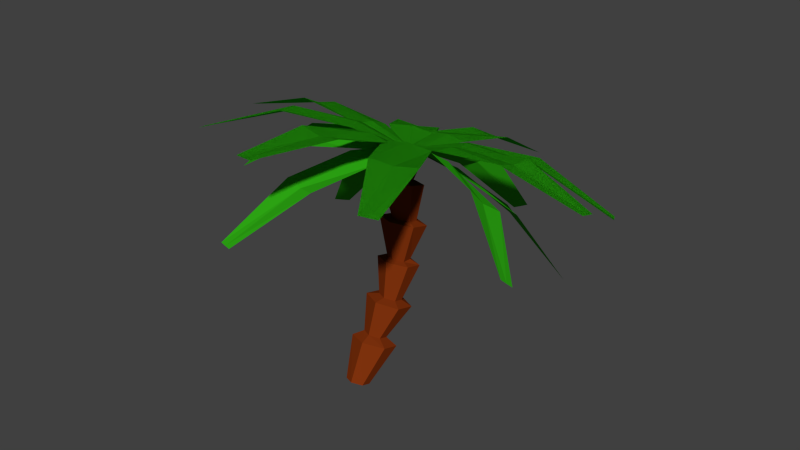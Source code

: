 # Source: LD_palm_tree_2.blend  (saved by Blender 2.72.0; exported with 4.5.12 LTS)
import bpy
from mathutils import Matrix  # noqa: F401  (used for matrix-valued properties, if any)

bpy.ops.wm.read_factory_settings(use_empty=True)
scene = bpy.context.scene
scene.name = 'Scene'

# ---- collections
col_collection_1 = bpy.data.collections.new('Collection 1'); scene.collection.children.link(col_collection_1)

# ---- materials (node trees are filled in below, after node groups)
mat_material_002 = bpy.data.materials.new('Material.002')
mat_material_002.alpha_threshold = 0.0
mat_material_002.diffuse_color = (0.02956, 0.4287, 0.008023, 1.0)
mat_material_002.roughness = 0.5
mat_material_004 = bpy.data.materials.new('Material.004')
mat_material_004.alpha_threshold = 0.0
mat_material_004.roughness = 0.5
mat_material_003 = bpy.data.materials.new('Material.003')
mat_material_003.alpha_threshold = 0.0
mat_material_003.roughness = 0.5

# ---- material node trees
mat_material_002.use_nodes = True; mat_material_002.node_tree.nodes.clear()
_N = mat_material_002.node_tree.nodes; _L = mat_material_002.node_tree.links
n0 = _N.new('ShaderNodeOutputMaterial'); n0.name = 'Material Output'; n0.location = (300, 300)
n1 = _N.new('ShaderNodeBsdfDiffuse'); n1.name = 'Diffuse BSDF'; n1.location = (10, 300)
n1.inputs[0].default_value = (0.02989, 0.4292, 0.007763, 1.0)
_L.new(n1.outputs[0], n0.inputs[0])
n0.is_active_output = True
mat_material_004.use_nodes = True; mat_material_004.node_tree.nodes.clear()
_N = mat_material_004.node_tree.nodes; _L = mat_material_004.node_tree.links
n0 = _N.new('ShaderNodeOutputMaterial'); n0.name = 'Material Output'; n0.location = (300, 300)
n1 = _N.new('ShaderNodeBsdfDiffuse'); n1.name = 'Diffuse BSDF'; n1.location = (10, 300)
n1.inputs[0].default_value = (0.004422, 0.3844, 0.0, 1.0)
_L.new(n1.outputs[0], n0.inputs[0])
n0.is_active_output = True
mat_material_003.use_nodes = True; mat_material_003.node_tree.nodes.clear()
_N = mat_material_003.node_tree.nodes; _L = mat_material_003.node_tree.links
n0 = _N.new('ShaderNodeOutputMaterial'); n0.name = 'Material Output'; n0.location = (300, 300)
n1 = _N.new('ShaderNodeBsdfDiffuse'); n1.name = 'Diffuse BSDF'; n1.location = (10, 300)
n1.inputs[0].default_value = (0.214, 0.03244, 0.004413, 1.0)
_L.new(n1.outputs[0], n0.inputs[0])
n0.is_active_output = True

# ---- world
world_world = bpy.data.worlds.new('World'); scene.world = world_world
world_world.color = (0.05088, 0.05088, 0.05088)
world_world.use_sun_shadow = False
world_world.sun_shadow_jitter_overblur = 0.0
world_world.cycles.sampling_method = 'MANUAL'
world_world.cycles.sample_map_resolution = 256

# ---- meshes
me_plane = bpy.data.meshes.new('Plane')
me_plane.from_pydata([(0.1886, -0.2877, -0.03032), (2.194, -0.9978, 0.4102), (0.1886, 0.2877, -0.03032), (2.221, 1.014, 0.4729), (5.249, -0.9781, 0.687), (5.312, 1.049, 0.8562), (8.939, -0.3813, -0.2917), (8.941, 0.3827, -0.2801), (0.1886, 0.0, -0.04704), (2.207, 0.007986, 0.5765), (5.276, 0.03133, 0.6499), (8.94, 0.0005936, -0.2928), (0.07083, -0.09243, -0.0128), (0.4282, -2.185, 0.423), (0.5727, 0.1891, -0.0128), (2.175, -1.205, 0.424), (1.925, -4.827, 0.2351), (3.656, -3.84, 0.2351), (4.27, -7.769, -1.114), (4.936, -7.396, -1.114), (0.3218, 0.04836, -0.02953), (1.3, -1.696, 0.5606), (2.775, -4.325, 0.102), (4.603, -7.583, -1.121), (0.4281, 0.3331, -0.008989), (1.293, 2.293, 0.4748), (-0.1462, 0.3705, -0.008989), (-0.7269, 2.413, 0.4268), (1.482, 5.309, 0.6661), (-0.536, 5.429, 0.6188), (1.091, 9.058, -0.2735), (0.3294, 9.108, -0.2735), (0.1409, 0.3518, -0.02571), (0.2743, 2.349, 0.5655), (0.47, 5.357, 0.4882), (0.71, 9.083, -0.2799), (0.2255, 0.2282, 0.008528), (2.366, 0.4613, 0.5049), (-0.02283, 0.7473, 0.008528), (1.504, 2.266, 0.5061), (5.181, 1.818, 0.542), (4.308, 3.61, 0.542), (8.165, 3.922, -1.062), (7.836, 4.61, -1.062), (0.1013, 0.4878, -0.008198), (1.935, 1.363, 0.6401), (4.735, 2.699, 0.4088), (8.001, 4.266, -1.067), (0.1886, -0.2877, -0.03032), (2.194, -0.9978, 0.4102), (0.1886, 0.2877, -0.03032), (2.221, 1.014, 0.4729), (5.249, -0.9781, 0.687), (5.312, 1.049, 0.8562), (8.939, -0.3813, -0.2917), (8.941, 0.3827, -0.2801), (0.1886, 0.0, -0.04704), (2.207, 0.007986, 0.5765), (5.276, 0.03133, 0.6499), (8.94, 0.0005936, -0.2928), (0.07083, -0.09243, -0.0128), (0.4282, -2.185, 0.423), (0.5727, 0.1891, -0.0128), (2.175, -1.205, 0.424), (1.925, -4.827, 0.2351), (3.656, -3.84, 0.2351), (4.27, -7.769, -1.114), (4.936, -7.396, -1.114), (0.3218, 0.04836, -0.02953), (1.3, -1.696, 0.5606), (2.775, -4.325, 0.102), (4.603, -7.583, -1.121), (0.4281, 0.3331, -0.008989), (1.293, 2.293, 0.4748), (-0.1462, 0.3705, -0.008989), (-0.7269, 2.413, 0.4268), (1.482, 5.309, 0.6661), (-0.536, 5.429, 0.6188), (1.091, 9.058, -0.2735), (0.3294, 9.108, -0.2735), (0.1409, 0.3518, -0.02571), (0.2743, 2.349, 0.5655), (0.47, 5.357, 0.4882), (0.71, 9.083, -0.2799), (0.2255, 0.2282, 0.008528), (2.366, 0.4613, 0.5049), (-0.02283, 0.7473, 0.008528), (1.504, 2.266, 0.5061), (5.181, 1.818, 0.542), (4.308, 3.61, 0.542), (8.165, 3.922, -1.062), (7.836, 4.61, -1.062), (0.1013, 0.4878, -0.008198), (1.935, 1.363, 0.6401), (4.735, 2.699, 0.4088), (8.001, 4.266, -1.067), (-0.1384, 0.4058, -0.03032), (-2.16, 1.068, 0.4102), (-0.1247, -0.1695, -0.03032), (-2.139, -0.9438, 0.4729), (-5.214, 0.9752, 0.687), (-5.228, -1.053, 0.8562), (-8.888, 0.2905, -0.2917), (-8.873, -0.4733, -0.2801), (-0.1315, 0.1182, -0.04704), (-2.149, 0.062, 0.5765), (-5.217, -0.03457, 0.6499), (-8.88, -0.09128, -0.2928), (-0.01594, 0.2134, -0.0128), (-0.4232, 2.297, 0.423), (-0.511, -0.08009, -0.0128), (-2.146, 1.276, 0.424), (-1.983, 4.902, 0.2351), (-3.69, 3.874, 0.2351), (-4.397, 7.788, -1.114), (-5.054, 7.399, -1.114), (-0.2635, 0.06664, -0.02953), (-1.283, 1.787, 0.5606), (-2.82, 4.38, 0.102), (-4.725, 7.593, -1.121), (-0.3629, -0.2205, -0.008989), (-1.181, -2.2, 0.4748), (0.2121, -0.2442, -0.008989), (0.8413, -2.272, 0.4268), (-1.298, -5.22, 0.6661), (0.7225, -5.292, 0.6188), (-0.817, -8.959, -0.2735), (-0.05489, -8.99, -0.2735), (-0.07542, -0.2324, -0.02571), (-0.1611, -2.232, 0.5655), (-0.285, -5.244, 0.4882), (-0.436, -8.975, -0.2799), (-0.1629, -0.1109, 0.008528), (-2.298, -0.3949, 0.5049), (0.09773, -0.6239, 0.008528), (-1.392, -2.178, 0.5061), (-5.079, -1.818, 0.542), (-4.164, -3.589, 0.542), (-8.012, -3.993, -1.062), (-7.667, -4.673, -1.062), (-0.03259, -0.3674, -0.008198), (-1.844, -1.286, 0.6401), (-4.612, -2.688, 0.4088), (-7.84, -4.333, -1.067), (-0.1384, 0.4058, -0.03032), (-2.16, 1.068, 0.4102), (-0.1247, -0.1695, -0.03032), (-2.139, -0.9438, 0.4729), (-5.214, 0.9752, 0.687), (-5.228, -1.053, 0.8562), (-8.888, 0.2905, -0.2917), (-8.873, -0.4733, -0.2801), (-0.1315, 0.1182, -0.04704), (-2.149, 0.062, 0.5765), (-5.217, -0.03457, 0.6499), (-8.88, -0.09128, -0.2928), (-0.01594, 0.2134, -0.0128), (-0.4232, 2.297, 0.423), (-0.511, -0.08009, -0.0128), (-2.146, 1.276, 0.424), (-1.983, 4.902, 0.2351), (-3.69, 3.874, 0.2351), (-4.397, 7.788, -1.114), (-5.054, 7.399, -1.114), (-0.2635, 0.06664, -0.02953), (-1.283, 1.787, 0.5606), (-2.82, 4.38, 0.102), (-4.725, 7.593, -1.121), (-0.3629, -0.2205, -0.008989), (-1.181, -2.2, 0.4748), (0.2121, -0.2442, -0.008989), (0.8413, -2.272, 0.4268), (-1.298, -5.22, 0.6661), (0.7225, -5.292, 0.6188), (-0.817, -8.959, -0.2735), (-0.05489, -8.99, -0.2735), (-0.07542, -0.2324, -0.02571), (-0.1611, -2.232, 0.5655), (-0.285, -5.244, 0.4882), (-0.436, -8.975, -0.2799), (-0.1629, -0.1109, 0.008528), (-2.298, -0.3949, 0.5049), (0.09773, -0.6239, 0.008528), (-1.392, -2.178, 0.5061), (-5.079, -1.818, 0.542), (-4.164, -3.589, 0.542), (-8.012, -3.993, -1.062), (-7.667, -4.673, -1.062), (-0.03259, -0.3674, -0.008198), (-1.844, -1.286, 0.6401), (-4.612, -2.688, 0.4088), (-7.84, -4.333, -1.067), (-0.3799, 0.1293, -0.03216), (-1.731, -1.514, -0.5771), (0.1645, -0.05679, -0.04375), (0.1937, -2.136, -0.6538), (-2.632, -4.092, -1.885), (-0.7093, -4.715, -1.961), (-2.982, -6.915, -4.531), (-2.261, -7.162, -4.546), (-0.1053, 0.04408, -0.05255), (-0.7754, -1.878, -0.5134), (-1.643, -4.322, -2.052), (-2.621, -7.035, -4.544), (-0.1632, 0.1549, 0.03669), (-2.349, 0.3028, 0.3311), (-0.04319, -0.3491, -0.2139), (-1.932, -1.449, -0.5389), (-5.375, -0.09935, -0.3319), (-4.946, -1.843, -1.197), (-8.505, -0.3176, -2.794), (-8.346, -0.9855, -3.126), (-0.1008, -0.08927, -0.1032), (-2.159, -0.636, 0.0136), (-5.129, -0.8985, -0.8729), (-8.425, -0.6491, -2.965), (0.1674, 0.561, -0.03216), (-1.174, 2.212, -0.5771), (-0.1233, 0.06447, -0.04375), (-2.167, 0.4497, -0.6538), (-3.521, 3.608, -1.885), (-4.514, 1.848, -1.961), (-6.218, 4.513, -4.531), (-6.604, 3.855, -4.546), (0.02927, 0.3089, -0.05255), (-1.721, 1.348, -0.5134), (-3.943, 2.685, -2.052), (-6.408, 4.183, -4.544), (0.1494, 0.3436, 0.03669), (0.7292, 2.456, 0.3311), (-0.3684, 0.3262, -0.2139), (-1.071, 2.396, -0.5389), (0.9374, 5.502, -0.3319), (-0.8565, 5.428, -1.197), (1.346, 8.613, -2.794), (0.6601, 8.59, -3.126), (-0.1023, 0.331, -0.1032), (-0.2286, 2.457, 0.0136), (0.1052, 5.42, -0.8729), (1.006, 8.601, -2.965), (0.4659, -0.09305, -0.03216), (2.423, 0.7421, -0.5771), (0.06868, 0.3232, -0.04375), (1.002, 2.182, -0.6538), (4.411, 2.614, -1.885), (2.992, 4.053, -1.961), (6.024, 4.957, -4.531), (5.497, 5.509, -4.546), (0.2616, 0.1092, -0.05255), (1.743, 1.506, -0.5134), (3.639, 3.274, -2.052), (5.759, 5.231, -4.544), (0.2619, -0.01583, 0.03669), (2.133, -1.155, 0.3311), (0.3878, 0.4867, -0.2139), (2.571, 0.5917, -0.5389), (5.004, -2.194, -0.3319), (5.427, -0.4491, -1.197), (7.882, -3.444, -2.794), (8.049, -2.778, -3.126), (0.3191, 0.2296, -0.1032), (2.397, -0.2344, 0.0136), (5.154, -1.371, -0.8729), (7.964, -3.113, -2.965)], [], [(8, 9, 3, 2), (9, 1, 4, 10), (10, 4, 6, 11), (0, 1, 9, 8), (3, 9, 10, 5), (5, 10, 11, 7), (20, 21, 15, 14), (21, 13, 16, 22), (22, 16, 18, 23), (12, 13, 21, 20), (15, 21, 22, 17), (17, 22, 23, 19), (32, 33, 27, 26), (33, 25, 28, 34), (34, 28, 30, 35), (24, 25, 33, 32), (27, 33, 34, 29), (29, 34, 35, 31), (44, 45, 39, 38), (45, 37, 40, 46), (46, 40, 42, 47), (36, 37, 45, 44), (39, 45, 46, 41), (41, 46, 47, 43), (56, 57, 51, 50), (57, 49, 52, 58), (58, 52, 54, 59), (48, 49, 57, 56), (51, 57, 58, 53), (53, 58, 59, 55), (68, 69, 63, 62), (69, 61, 64, 70), (70, 64, 66, 71), (60, 61, 69, 68), (63, 69, 70, 65), (65, 70, 71, 67), (80, 81, 75, 74), (81, 73, 76, 82), (82, 76, 78, 83), (72, 73, 81, 80), (75, 81, 82, 77), (77, 82, 83, 79), (92, 93, 87, 86), (93, 85, 88, 94), (94, 88, 90, 95), (84, 85, 93, 92), (87, 93, 94, 89), (89, 94, 95, 91), (104, 105, 99, 98), (105, 97, 100, 106), (106, 100, 102, 107), (96, 97, 105, 104), (99, 105, 106, 101), (101, 106, 107, 103), (116, 117, 111, 110), (117, 109, 112, 118), (118, 112, 114, 119), (108, 109, 117, 116), (111, 117, 118, 113), (113, 118, 119, 115), (128, 129, 123, 122), (129, 121, 124, 130), (130, 124, 126, 131), (120, 121, 129, 128), (123, 129, 130, 125), (125, 130, 131, 127), (140, 141, 135, 134), (141, 133, 136, 142), (142, 136, 138, 143), (132, 133, 141, 140), (135, 141, 142, 137), (137, 142, 143, 139), (152, 153, 147, 146), (153, 145, 148, 154), (154, 148, 150, 155), (144, 145, 153, 152), (147, 153, 154, 149), (149, 154, 155, 151), (164, 165, 159, 158), (165, 157, 160, 166), (166, 160, 162, 167), (156, 157, 165, 164), (159, 165, 166, 161), (161, 166, 167, 163), (176, 177, 171, 170), (177, 169, 172, 178), (178, 172, 174, 179), (168, 169, 177, 176), (171, 177, 178, 173), (173, 178, 179, 175), (188, 189, 183, 182), (189, 181, 184, 190), (190, 184, 186, 191), (180, 181, 189, 188), (183, 189, 190, 185), (185, 190, 191, 187), (200, 201, 195, 194), (201, 193, 196, 202), (202, 196, 198, 203), (192, 193, 201, 200), (195, 201, 202, 197), (197, 202, 203, 199), (212, 213, 207, 206), (213, 205, 208, 214), (214, 208, 210, 215), (204, 205, 213, 212), (207, 213, 214, 209), (209, 214, 215, 211), (224, 225, 219, 218), (225, 217, 220, 226), (226, 220, 222, 227), (216, 217, 225, 224), (219, 225, 226, 221), (221, 226, 227, 223), (236, 237, 231, 230), (237, 229, 232, 238), (238, 232, 234, 239), (228, 229, 237, 236), (231, 237, 238, 233), (233, 238, 239, 235), (248, 249, 243, 242), (249, 241, 244, 250), (250, 244, 246, 251), (240, 241, 249, 248), (243, 249, 250, 245), (245, 250, 251, 247), (260, 261, 255, 254), (261, 253, 256, 262), (262, 256, 258, 263), (252, 253, 261, 260), (255, 261, 262, 257), (257, 262, 263, 259)])
me_plane.materials.append(mat_material_002)
me_plane.use_remesh_preserve_volume = False
me_plane.use_remesh_preserve_attributes = False
me_plane.use_mirror_vertex_groups = False
me_plane.update()
me_cylinder = bpy.data.meshes.new('Cylinder')
me_cylinder.from_pydata([(0.0, 2.477, -0.06686), (-0.4911, 2.31, 1.939), (0.866, 1.973, -0.06772), (0.4016, 1.788, 1.941), (0.866, 0.9703, -0.06943), (0.3996, 0.7889, 1.939), (-8.941e-08, 0.4718, -0.07029), (-0.495, 0.3114, 1.935), (-0.866, 0.9703, -0.06943), (-1.388, 0.8316, 1.933), (-0.866, 1.973, -0.06772), (-1.386, 1.831, 1.935), (-0.1347, 3.832, 0.3359), (0.07693, 4.617, 0.6674), (-0.04126, 4.759, 1.018), (0.1225, 4.141, 1.344), (-0.4056, 3.132, 1.676), (0.4871, 2.608, 1.678), (1.009, 3.612, 1.353), (0.8238, 4.25, 1.014), (0.9411, 4.109, 0.6594), (0.7294, 3.318, 0.3287), (0.4852, 1.61, 1.675), (1.007, 2.615, 1.349), (0.866, 3.261, 0.9935), (0.9411, 3.113, 0.655), (0.7294, 2.321, 0.3253), (-0.4095, 1.136, 1.67), (0.1186, 2.147, 1.335), (-8.941e-08, 2.767, 0.991), (0.07693, 2.625, 0.6586), (-0.1347, 1.849, 0.3294), (-1.302, 1.657, 1.669), (-0.7677, 2.67, 1.326), (-0.866, 3.261, 0.9935), (-0.7872, 3.123, 0.6666), (-0.9989, 2.364, 0.3368), (-1.3, 2.657, 1.672), (-0.7658, 3.667, 1.33), (-0.9082, 4.258, 1.016), (-0.7872, 4.119, 0.6711), (-0.9989, 3.364, 0.3402), (1.714, 3.589, 0.2845), (1.714, 1.803, 0.2788), (-1.49e-07, 0.9125, 0.276), (-1.714, 1.803, 0.2788), (-1.714, 3.589, 0.2845), (2.98e-08, 4.475, 0.2873), (0.02629, 5.59, 0.642), (1.757, 4.569, 0.626), (1.757, 2.568, 0.6172), (0.02629, 1.589, 0.6243), (-1.704, 2.609, 0.6403), (-1.704, 4.609, 0.6493), (2.98e-08, 5.618, 0.9864), (1.579, 4.708, 0.9819), (1.579, 2.888, 0.9729), (-1.49e-07, 1.978, 0.9684), (-1.579, 2.888, 0.9729), (-1.579, 4.708, 0.9819), (-0.01569, 5.222, 1.337), (1.743, 4.205, 1.331), (1.739, 2.175, 1.322), (-0.02362, 1.161, 1.318), (-1.783, 2.176, 1.324), (-1.779, 4.207, 1.334), (-0.2584, 4.104, 1.661), (1.299, 3.13, 1.664), (1.295, 1.231, 1.658), (-0.4054, 0.3032, 1.649), (-1.95, 1.329, 1.63), (-1.946, 3.228, 1.636), (-0.4813, 3.679, 1.919), (1.143, 2.512, 1.922), (1.138, 0.2162, 1.918), (-0.4903, -0.9134, 1.909), (-2.115, 0.2572, 1.906), (-2.11, 2.553, 1.911)], [], [(72, 1, 3, 73), (73, 3, 5, 74), (74, 5, 7, 75), (75, 7, 9, 76), (3, 1, 11, 9, 7, 5), (77, 11, 1, 72), (76, 9, 11, 77), (0, 2, 4, 6, 8, 10), (47, 12, 21, 42), (48, 13, 20, 49), (54, 14, 19, 55), (60, 15, 18, 61), (66, 16, 17, 67), (42, 21, 26, 43), (49, 20, 25, 50), (55, 19, 24, 56), (61, 18, 23, 62), (67, 17, 22, 68), (43, 26, 31, 44), (50, 25, 30, 51), (56, 24, 29, 57), (62, 23, 28, 63), (68, 22, 27, 69), (44, 31, 36, 45), (51, 30, 35, 52), (57, 29, 34, 58), (63, 28, 33, 64), (69, 27, 32, 70), (46, 41, 12, 47), (53, 40, 13, 48), (59, 39, 14, 54), (65, 38, 15, 60), (71, 37, 16, 66), (45, 36, 41, 46), (52, 35, 40, 53), (58, 34, 39, 59), (64, 33, 38, 65), (70, 32, 37, 71), (0, 47, 42, 2), (2, 42, 43, 4), (4, 43, 44, 6), (6, 44, 45, 8), (10, 46, 47, 0), (8, 45, 46, 10), (12, 48, 49, 21), (21, 49, 50, 26), (26, 50, 51, 31), (31, 51, 52, 36), (41, 53, 48, 12), (36, 52, 53, 41), (13, 54, 55, 20), (20, 55, 56, 25), (25, 56, 57, 30), (30, 57, 58, 35), (40, 59, 54, 13), (35, 58, 59, 40), (14, 60, 61, 19), (19, 61, 62, 24), (24, 62, 63, 29), (29, 63, 64, 34), (39, 65, 60, 14), (34, 64, 65, 39), (15, 66, 67, 18), (18, 67, 68, 23), (23, 68, 69, 28), (28, 69, 70, 33), (38, 71, 66, 15), (33, 70, 71, 38), (16, 72, 73, 17), (17, 73, 74, 22), (22, 74, 75, 27), (27, 75, 76, 32), (37, 77, 72, 16), (32, 76, 77, 37)])
me_cylinder.polygons.foreach_set('material_index', [1, 1, 1, 1, 1, 1, 1, 1, 1, 1, 1, 1, 1, 1, 1, 1, 1, 1, 1, 1, 1, 1, 1, 1, 1, 1, 1, 1, 1, 1, 1, 1, 1, 1, 1, 1, 1, 1, 1, 1, 1, 1, 1, 1, 1, 1, 1, 1, 1, 1, 1, 1, 1, 1, 1, 1, 1, 1, 1, 1, 1, 1, 1, 1, 1, 1, 1, 1, 1, 1, 1, 1, 1, 1])
me_cylinder.materials.append(mat_material_004)
me_cylinder.materials.append(mat_material_003)
me_cylinder.use_remesh_preserve_volume = False
me_cylinder.use_remesh_preserve_attributes = False
me_cylinder.use_mirror_vertex_groups = False
me_cylinder.update()

# ---- objects
ob_plane = bpy.data.objects.new('Plane', me_plane)
ob_cylinder = bpy.data.objects.new('Cylinder', me_cylinder)

# ---- transforms, parenting, visibility, modifiers, constraints
ob_plane.location = (-0.3014, 0.5805, 9.569)
ob_plane.rotation_euler = (-0.2848, 0.003878, -0.008083)
ob_plane.lineart.crease_threshold = 0.0
ob_cylinder.location = (0.0, -3.631, 0.3122)
ob_cylinder.rotation_euler = (-0.3267, -0.0, 0.0)
ob_cylinder.scale = (0.5384, 0.4644, 5.231)
ob_cylinder.lineart.crease_threshold = 0.0

# ---- collection membership
col_collection_1.objects.link(ob_plane)
col_collection_1.objects.link(ob_cylinder)

# ---- scene / render settings (as saved in the file)
scene.frame_start = 1; scene.frame_end = 200; scene.frame_set(1)
scene.render.engine = 'CYCLES'
scene.render.image_settings.color_mode = 'RGB'
scene.render.fps = 25
scene.render.dither_intensity = 0.0
scene.cycles.use_denoising = False
scene.cycles.samples = 10
scene.cycles.sampling_pattern = 'TABULATED_SOBOL'
scene.cycles.light_sampling_threshold = 0.0
scene.cycles.use_adaptive_sampling = False
scene.cycles.use_light_tree = False
scene.cycles.blur_glossy = 0.0
scene.cycles.pixel_filter_type = 'GAUSSIAN'
scene.cycles.sample_clamp_indirect = 0.0
scene.view_settings.view_transform = 'Standard'
bpy.context.view_layer.update()

# ---- added for rendering (the .blend has no active camera and no usable light): camera, sun
cam_auto = bpy.data.cameras.new('AutoCamera')
cam_auto.lens = 50.0
cam_auto.sensor_width = 36.0
cam_auto.clip_end = 1000.0
ob_auto_camera = bpy.data.objects.new('AutoCamera', cam_auto)
scene.collection.objects.link(ob_auto_camera)
ob_auto_camera.location = (27.1083, -32.7542, 27.9538)
ob_auto_camera.rotation_euler = (1.09748, -7.21219e-08, 0.694738)
scene.camera = ob_auto_camera
light_auto_sun = bpy.data.lights.new('AutoSun', 'SUN')
light_auto_sun.energy = 3.0
light_auto_sun.angle = 0.0523599
ob_auto_sun = bpy.data.objects.new('AutoSun', light_auto_sun)
scene.collection.objects.link(ob_auto_sun)
ob_auto_sun.rotation_euler = (0.872665, 0.174533, 0.523599)
bpy.context.view_layer.update()
